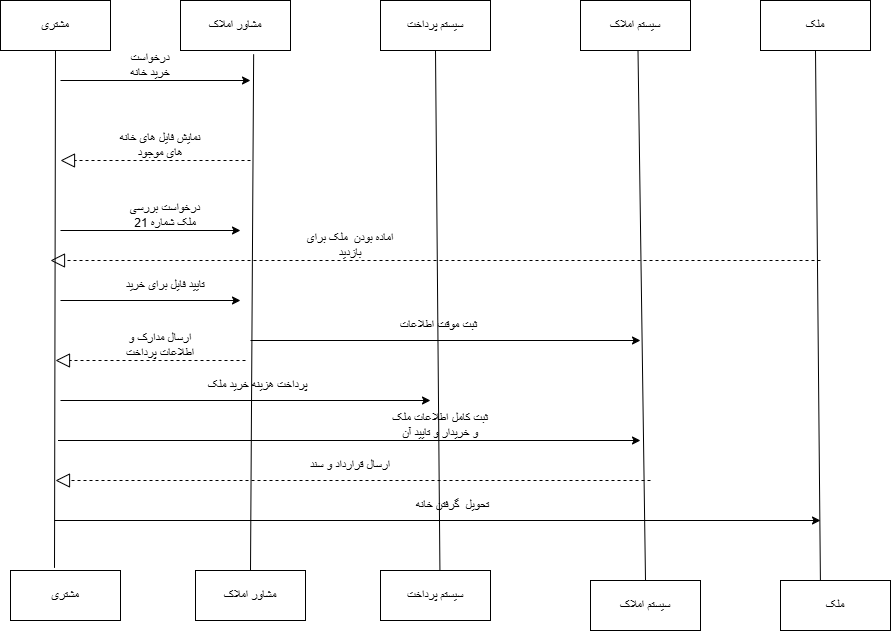

The diagram above was exported from draw.io. Its source (the exported page's mxGraphModel, read from the mxfile embedded in the PNG):
<mxGraphModel dx="1042" dy="570" grid="1" gridSize="10" guides="1" tooltips="1" connect="1" arrows="1" fold="1" page="1" pageScale="1" pageWidth="850" pageHeight="1100" math="0" shadow="0">
  <root>
    <mxCell id="0" />
    <mxCell id="1" parent="0" />
    <mxCell id="08ILmOIYMVNEfv7dmZ51-2" parent="1" style="html=1;whiteSpace=wrap;" value="مشتری" vertex="1">
      <mxGeometry height="50" width="110" x="80" y="40" as="geometry" />
    </mxCell>
    <mxCell id="08ILmOIYMVNEfv7dmZ51-3" parent="1" style="html=1;whiteSpace=wrap;" value="مشاور املاک" vertex="1">
      <mxGeometry height="50" width="110" x="260" y="40" as="geometry" />
    </mxCell>
    <mxCell id="08ILmOIYMVNEfv7dmZ51-4" parent="1" style="html=1;whiteSpace=wrap;" value="سیستم پرداخت" vertex="1">
      <mxGeometry height="50" width="110" x="460" y="40" as="geometry" />
    </mxCell>
    <mxCell id="08ILmOIYMVNEfv7dmZ51-5" parent="1" style="html=1;whiteSpace=wrap;" value="سیستم املاک" vertex="1">
      <mxGeometry height="50" width="110" x="660" y="40" as="geometry" />
    </mxCell>
    <mxCell id="08ILmOIYMVNEfv7dmZ51-6" edge="1" parent="1" source="08ILmOIYMVNEfv7dmZ51-12" style="endArrow=none;html=1;rounded=0;entryX=0.5;entryY=1;entryDx=0;entryDy=0;exitX=0.4;exitY=-0.052;exitDx=0;exitDy=0;exitPerimeter=0;" target="08ILmOIYMVNEfv7dmZ51-2" value="">
      <mxGeometry height="50" relative="1" width="50" as="geometry">
        <mxPoint x="150" y="570" as="sourcePoint" />
        <mxPoint x="160" y="130" as="targetPoint" />
      </mxGeometry>
    </mxCell>
    <mxCell id="08ILmOIYMVNEfv7dmZ51-8" edge="1" parent="1" style="endArrow=none;html=1;rounded=0;entryX=0.665;entryY=1.076;entryDx=0;entryDy=0;entryPerimeter=0;" target="08ILmOIYMVNEfv7dmZ51-3" value="">
      <mxGeometry height="50" relative="1" width="50" as="geometry">
        <mxPoint x="330" y="610" as="sourcePoint" />
        <mxPoint x="329.5" y="170" as="targetPoint" />
      </mxGeometry>
    </mxCell>
    <mxCell id="08ILmOIYMVNEfv7dmZ51-9" edge="1" parent="1" source="08ILmOIYMVNEfv7dmZ51-13" style="endArrow=none;html=1;rounded=0;exitX=0.541;exitY=0.2;exitDx=0;exitDy=0;exitPerimeter=0;entryX=0.5;entryY=1;entryDx=0;entryDy=0;" target="08ILmOIYMVNEfv7dmZ51-4" value="">
      <mxGeometry height="50" relative="1" width="50" as="geometry">
        <mxPoint x="520" y="570" as="sourcePoint" />
        <mxPoint x="520" y="130" as="targetPoint" />
      </mxGeometry>
    </mxCell>
    <mxCell id="08ILmOIYMVNEfv7dmZ51-10" edge="1" parent="1" source="08ILmOIYMVNEfv7dmZ51-14" style="endArrow=none;html=1;rounded=0;entryX=0.5;entryY=1;entryDx=0;entryDy=0;exitX=0.5;exitY=0;exitDx=0;exitDy=0;" value="">
      <mxGeometry height="50" relative="1" width="50" as="geometry">
        <mxPoint x="718" y="530" as="sourcePoint" />
        <mxPoint x="717.5" y="90" as="targetPoint" />
      </mxGeometry>
    </mxCell>
    <mxCell id="08ILmOIYMVNEfv7dmZ51-11" parent="1" style="html=1;whiteSpace=wrap;" value="مشاور املاک" vertex="1">
      <mxGeometry height="50" width="110" x="275" y="610" as="geometry" />
    </mxCell>
    <mxCell id="08ILmOIYMVNEfv7dmZ51-12" parent="1" style="html=1;whiteSpace=wrap;" value="مشتری" vertex="1">
      <mxGeometry height="50" width="110" x="90" y="610" as="geometry" />
    </mxCell>
    <mxCell id="08ILmOIYMVNEfv7dmZ51-13" parent="1" style="html=1;whiteSpace=wrap;" value="سیستم پرداخت" vertex="1">
      <mxGeometry height="50" width="110" x="460" y="610" as="geometry" />
    </mxCell>
    <mxCell id="08ILmOIYMVNEfv7dmZ51-14" parent="1" style="html=1;whiteSpace=wrap;" value="سیستم املاک" vertex="1">
      <mxGeometry height="50" width="110" x="670" y="620" as="geometry" />
    </mxCell>
    <mxCell id="08ILmOIYMVNEfv7dmZ51-15" edge="1" parent="1" style="endArrow=classic;html=1;rounded=0;" value="">
      <mxGeometry height="50" relative="1" width="50" as="geometry">
        <mxPoint x="140" y="120" as="sourcePoint" />
        <mxPoint x="330" y="120" as="targetPoint" />
      </mxGeometry>
    </mxCell>
    <mxCell id="08ILmOIYMVNEfv7dmZ51-16" parent="1" style="text;html=1;whiteSpace=wrap;strokeColor=none;fillColor=none;align=center;verticalAlign=middle;rounded=0;" value="درخواست خرید خانه" vertex="1">
      <mxGeometry height="30" width="60" x="200" y="90" as="geometry" />
    </mxCell>
    <mxCell id="08ILmOIYMVNEfv7dmZ51-20" edge="1" parent="1" style="endArrow=classic;html=1;rounded=0;" value="">
      <mxGeometry height="50" relative="1" width="50" as="geometry">
        <mxPoint x="140" y="270" as="sourcePoint" />
        <mxPoint x="320" y="270" as="targetPoint" />
      </mxGeometry>
    </mxCell>
    <mxCell id="08ILmOIYMVNEfv7dmZ51-21" edge="1" parent="1" style="endArrow=block;dashed=1;endFill=0;endSize=12;html=1;rounded=0;" value="">
      <mxGeometry relative="1" width="160" as="geometry">
        <mxPoint x="330" y="200" as="sourcePoint" />
        <mxPoint x="140" y="200" as="targetPoint" />
      </mxGeometry>
    </mxCell>
    <mxCell id="08ILmOIYMVNEfv7dmZ51-22" edge="1" parent="1" style="endArrow=block;dashed=1;endFill=0;endSize=12;html=1;rounded=0;" value="">
      <mxGeometry relative="1" width="160" as="geometry">
        <mxPoint x="900" y="300" as="sourcePoint" />
        <mxPoint x="130" y="300" as="targetPoint" />
      </mxGeometry>
    </mxCell>
    <mxCell id="08ILmOIYMVNEfv7dmZ51-23" parent="1" style="text;html=1;whiteSpace=wrap;strokeColor=none;fillColor=none;align=center;verticalAlign=middle;rounded=0;" value="نمایش فایل های خانه های موجود" vertex="1">
      <mxGeometry height="30" width="100" x="190" y="170" as="geometry" />
    </mxCell>
    <mxCell id="08ILmOIYMVNEfv7dmZ51-24" parent="1" style="text;html=1;whiteSpace=wrap;strokeColor=none;fillColor=none;align=center;verticalAlign=middle;rounded=0;" value="درخواست بررسی ملک شماره 21" vertex="1">
      <mxGeometry height="30" width="90" x="200" y="240" as="geometry" />
    </mxCell>
    <mxCell id="08ILmOIYMVNEfv7dmZ51-25" parent="1" style="text;html=1;whiteSpace=wrap;strokeColor=none;fillColor=none;align=center;verticalAlign=middle;rounded=0;" value="اماده بودن&amp;nbsp; ملک برای بازدید" vertex="1">
      <mxGeometry height="30" width="100" x="380" y="270" as="geometry" />
    </mxCell>
    <mxCell id="08ILmOIYMVNEfv7dmZ51-26" edge="1" parent="1" style="endArrow=classic;html=1;rounded=0;" value="">
      <mxGeometry height="50" relative="1" width="50" as="geometry">
        <mxPoint x="140" y="340" as="sourcePoint" />
        <mxPoint x="320" y="340" as="targetPoint" />
      </mxGeometry>
    </mxCell>
    <mxCell id="08ILmOIYMVNEfv7dmZ51-27" parent="1" style="text;html=1;whiteSpace=wrap;strokeColor=none;fillColor=none;align=center;verticalAlign=middle;rounded=0;" value="تایید فایل برای خرید" vertex="1">
      <mxGeometry height="30" width="90" x="200" y="310" as="geometry" />
    </mxCell>
    <mxCell id="08ILmOIYMVNEfv7dmZ51-29" edge="1" parent="1" style="endArrow=block;dashed=1;endFill=0;endSize=12;html=1;rounded=0;" value="">
      <mxGeometry relative="1" width="160" as="geometry">
        <mxPoint x="325" y="400" as="sourcePoint" />
        <mxPoint x="135" y="400" as="targetPoint" />
      </mxGeometry>
    </mxCell>
    <mxCell id="08ILmOIYMVNEfv7dmZ51-30" parent="1" style="text;html=1;whiteSpace=wrap;strokeColor=none;fillColor=none;align=center;verticalAlign=middle;rounded=0;" value="ارسال مدارک و اطلاعات پرداخت" vertex="1">
      <mxGeometry height="30" width="100" x="190" y="370" as="geometry" />
    </mxCell>
    <mxCell id="08ILmOIYMVNEfv7dmZ51-31" edge="1" parent="1" style="endArrow=classic;html=1;rounded=0;" value="">
      <mxGeometry height="50" relative="1" width="50" as="geometry">
        <mxPoint x="330" y="380" as="sourcePoint" />
        <mxPoint x="720" y="380" as="targetPoint" />
      </mxGeometry>
    </mxCell>
    <mxCell id="08ILmOIYMVNEfv7dmZ51-32" parent="1" style="html=1;whiteSpace=wrap;" value="ملک" vertex="1">
      <mxGeometry height="50" width="110" x="840" y="40" as="geometry" />
    </mxCell>
    <mxCell id="08ILmOIYMVNEfv7dmZ51-33" edge="1" parent="1" style="endArrow=none;html=1;rounded=0;entryX=0.5;entryY=1;entryDx=0;entryDy=0;exitX=0.364;exitY=0.4;exitDx=0;exitDy=0;exitPerimeter=0;" target="08ILmOIYMVNEfv7dmZ51-32" value="">
      <mxGeometry height="50" relative="1" width="50" as="geometry">
        <mxPoint x="900" y="630" as="sourcePoint" />
        <mxPoint x="909.96" y="80" as="targetPoint" />
      </mxGeometry>
    </mxCell>
    <mxCell id="08ILmOIYMVNEfv7dmZ51-34" parent="1" style="html=1;whiteSpace=wrap;" value="ملک" vertex="1">
      <mxGeometry height="50" width="110" x="860" y="620" as="geometry" />
    </mxCell>
    <mxCell id="08ILmOIYMVNEfv7dmZ51-35" parent="1" style="text;html=1;whiteSpace=wrap;strokeColor=none;fillColor=none;align=center;verticalAlign=middle;rounded=0;" value="ثبت موقت اطلاعات&amp;nbsp;" vertex="1">
      <mxGeometry height="30" width="100" x="470" y="350" as="geometry" />
    </mxCell>
    <mxCell id="08ILmOIYMVNEfv7dmZ51-36" edge="1" parent="1" style="endArrow=classic;html=1;rounded=0;" value="">
      <mxGeometry height="50" relative="1" width="50" as="geometry">
        <mxPoint x="140" y="440" as="sourcePoint" />
        <mxPoint x="510" y="440" as="targetPoint" />
      </mxGeometry>
    </mxCell>
    <mxCell id="08ILmOIYMVNEfv7dmZ51-37" parent="1" style="text;html=1;whiteSpace=wrap;strokeColor=none;fillColor=none;align=center;verticalAlign=middle;rounded=0;" value="پرداخت هزینه خرید ملک" vertex="1">
      <mxGeometry height="30" width="125" x="275" y="410" as="geometry" />
    </mxCell>
    <mxCell id="08ILmOIYMVNEfv7dmZ51-38" edge="1" parent="1" style="endArrow=classic;html=1;rounded=0;" value="">
      <mxGeometry height="50" relative="1" width="50" as="geometry">
        <mxPoint x="137.5" y="480" as="sourcePoint" />
        <mxPoint x="720" y="480" as="targetPoint" />
      </mxGeometry>
    </mxCell>
    <mxCell id="08ILmOIYMVNEfv7dmZ51-39" parent="1" style="text;html=1;whiteSpace=wrap;strokeColor=none;fillColor=none;align=center;verticalAlign=middle;rounded=0;" value="ثبت کامل اطلاعات ملک و خریدار و تایید آن" vertex="1">
      <mxGeometry height="30" width="100" x="470" y="450" as="geometry" />
    </mxCell>
    <mxCell id="08ILmOIYMVNEfv7dmZ51-42" edge="1" parent="1" style="endArrow=block;dashed=1;endFill=0;endSize=12;html=1;rounded=0;" value="">
      <mxGeometry relative="1" width="160" as="geometry">
        <mxPoint x="730" y="520" as="sourcePoint" />
        <mxPoint x="135" y="520" as="targetPoint" />
      </mxGeometry>
    </mxCell>
    <mxCell id="08ILmOIYMVNEfv7dmZ51-43" parent="1" style="text;html=1;whiteSpace=wrap;strokeColor=none;fillColor=none;align=center;verticalAlign=middle;rounded=0;" value="ارسال قرارداد و سند" vertex="1">
      <mxGeometry height="30" width="100" x="380" y="490" as="geometry" />
    </mxCell>
    <mxCell id="08ILmOIYMVNEfv7dmZ51-44" edge="1" parent="1" style="endArrow=classic;html=1;rounded=0;" value="">
      <mxGeometry height="50" relative="1" width="50" as="geometry">
        <mxPoint x="134" y="560" as="sourcePoint" />
        <mxPoint x="900" y="560" as="targetPoint" />
      </mxGeometry>
    </mxCell>
    <mxCell id="08ILmOIYMVNEfv7dmZ51-45" parent="1" style="text;html=1;whiteSpace=wrap;strokeColor=none;fillColor=none;align=center;verticalAlign=middle;rounded=0;" value="تحویل&amp;nbsp; گرفتن خانه" vertex="1">
      <mxGeometry height="30" width="125" x="470" y="530" as="geometry" />
    </mxCell>
  </root>
</mxGraphModel>